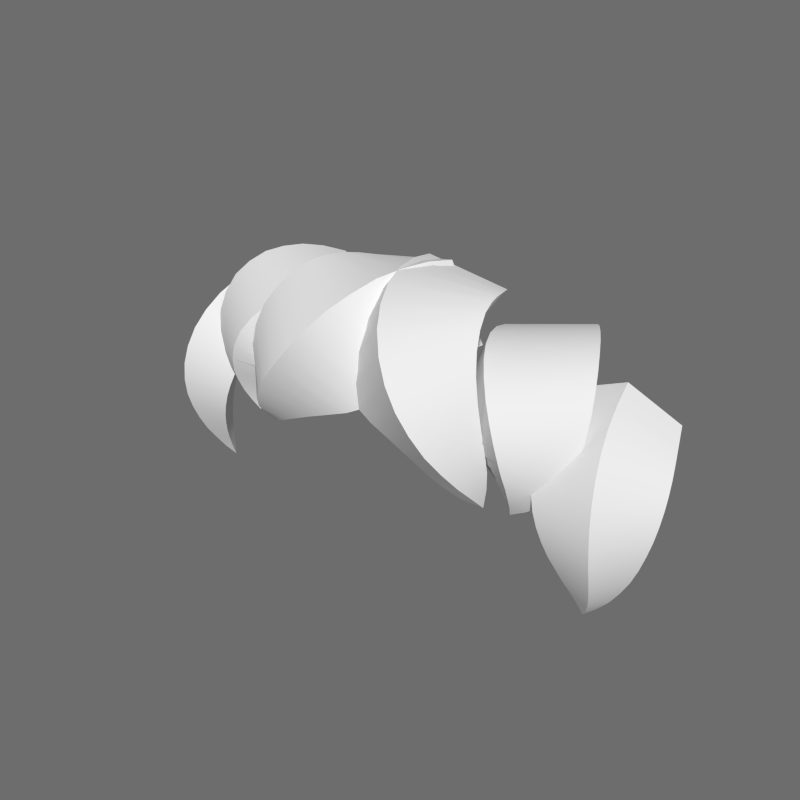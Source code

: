 # Source: BigoteHombre.blend  (saved by Blender 2.91.10; exported with 4.5.12 LTS)
import bpy
from mathutils import Matrix  # noqa: F401  (used for matrix-valued properties, if any)

bpy.ops.wm.read_factory_settings(use_empty=True)
scene = bpy.context.scene
scene.name = 'Scene'

# ---- node groups
ng_auto_smooth = bpy.data.node_groups.new('Auto Smooth', 'GeometryNodeTree')
_s = ng_auto_smooth.interface.new_socket(name='Geometry', in_out='OUTPUT', socket_type='NodeSocketGeometry')
_s = ng_auto_smooth.interface.new_socket(name='Geometry', in_out='INPUT', socket_type='NodeSocketGeometry')
_s = ng_auto_smooth.interface.new_socket(name='Angle', in_out='INPUT', socket_type='NodeSocketFloat')
_s.subtype = 'ANGLE'
_s.min_value = 0.0
_s.max_value = 3.142
ng_auto_smooth.is_modifier = True
_N = ng_auto_smooth.nodes; _L = ng_auto_smooth.links
n0 = _N.new('NodeGroupOutput'); n0.name = 'Group Output'; n0.location = (480, -100)
n1 = _N.new('NodeGroupInput'); n1.name = 'Group Input'; n1.location = (-420, -300)
n2 = _N.new('NodeGroupInput'); n2.name = 'Group Input.001'; n2.location = (-60, -100)
n3 = _N.new('GeometryNodeSetShadeSmooth'); n3.name = 'Set Shade Smooth'; n3.location = (120, -100)
n3.domain = 'EDGE'
n4 = _N.new('GeometryNodeSetShadeSmooth'); n4.name = 'Set Shade Smooth.001'; n4.location = (300, -100)
n5 = _N.new('GeometryNodeInputMeshEdgeAngle'); n5.name = 'Edge Angle'; n5.location = (-420, -220)
n6 = _N.new('GeometryNodeInputEdgeSmooth'); n6.name = 'Is Edge Smooth'; n6.location = (-60, -160)
n7 = _N.new('GeometryNodeInputShadeSmooth'); n7.name = 'Is Face Smooth'; n7.location = (-240, -340)
n8 = _N.new('FunctionNodeBooleanMath'); n8.name = 'Boolean Math'; n8.location = (-60, -220)
n9 = _N.new('FunctionNodeCompare'); n9.name = 'Compare'; n9.location = (-240, -180)
n9.operation = 'LESS_EQUAL'
_L.new(n5.outputs[0], n9.inputs[0])
_L.new(n4.outputs[0], n0.inputs[0])
_L.new(n1.outputs[1], n9.inputs[1])
_L.new(n9.outputs[0], n8.inputs[0])
_L.new(n7.outputs[0], n8.inputs[1])
_L.new(n2.outputs[0], n3.inputs[0])
_L.new(n6.outputs[0], n3.inputs[1])
_L.new(n3.outputs[0], n4.inputs[0])
_L.new(n8.outputs[0], n3.inputs[2])
n0.is_active_output = True

# ---- world
world_world = bpy.data.worlds.new('World'); scene.world = world_world
world_world.color = (0.1523, 0.1523, 0.1523)
world_world.use_sun_shadow = False
world_world.sun_shadow_jitter_overblur = 0.0
world_world.cycles.sampling_method = 'NONE'
world_world.cycles.sample_map_resolution = 256

# ---- meshes
me_cube_004 = bpy.data.meshes.new('Cube.004')
me_cube_004.from_pydata([(-0.06169, -0.4373, 2.401), (0.01644, -0.4266, 2.383), (0.06536, -0.4086, 2.445), (-0.01278, -0.4193, 2.463), (-0.05998, -0.4643, 2.401), (0.02167, -0.4416, 2.382), (0.07332, -0.4242, 2.45), (-0.008334, -0.4468, 2.468), (-0.05335, -0.4881, 2.396), (0.02854, -0.4528, 2.381), (0.07987, -0.4383, 2.454), (-0.002014, -0.4736, 2.468), (-0.04283, -0.5069, 2.387), (0.03631, -0.4609, 2.38), (0.08547, -0.4528, 2.457), (0.006329, -0.4987, 2.464), (-0.02978, -0.5199, 2.376), (0.04446, -0.4673, 2.38), (0.09088, -0.4684, 2.458), (0.01664, -0.521, 2.454), (-0.01548, -0.5275, 2.365), (0.05273, -0.4731, 2.38), (0.0968, -0.4849, 2.456), (0.02858, -0.5393, 2.441), (-0.0008412, -0.531, 2.355), (0.06109, -0.4793, 2.379), (0.1035, -0.501, 2.448), (0.04161, -0.5527, 2.424), (0.01375, -0.5321, 2.347), (0.0695, -0.486, 2.376), (0.1109, -0.515, 2.436), (0.05516, -0.5611, 2.406), (0.02832, -0.5325, 2.341), (0.07781, -0.493, 2.372), (0.1183, -0.5252, 2.42), (0.06879, -0.5646, 2.388), (0.0431, -0.533, 2.335), (0.0858, -0.4998, 2.364), (0.1249, -0.5307, 2.4), (0.08215, -0.564, 2.371), (0.05842, -0.5339, 2.329), (0.09326, -0.5058, 2.354), (0.1297, -0.5316, 2.379), (0.09485, -0.5597, 2.354), (0.07455, -0.5342, 2.322), (0.1002, -0.5107, 2.342), (0.1319, -0.5286, 2.358), (0.1063, -0.552, 2.339), (0.09141, -0.5325, 2.314), (0.1069, -0.5143, 2.328), (0.1311, -0.5232, 2.337), (0.1156, -0.5414, 2.324), (0.1082, -0.5266, 2.305), (0.1141, -0.5159, 2.312), (0.1274, -0.5178, 2.317), (0.1215, -0.5284, 2.31), (0.1225, -0.5143, 2.296), (0.05201, -0.4447, 2.343), (0.126, -0.4137, 2.353), (0.1447, -0.387, 2.427), (0.0707, -0.4181, 2.417), (0.05626, -0.4655, 2.344), (0.1346, -0.4294, 2.354), (0.1568, -0.4061, 2.435), (0.07847, -0.4421, 2.425), (0.06113, -0.4816, 2.344), (0.1413, -0.4411, 2.354), (0.1676, -0.4236, 2.439), (0.08748, -0.4641, 2.429), (0.06624, -0.4932, 2.343), (0.1461, -0.4491, 2.353), (0.1775, -0.4401, 2.439), (0.09768, -0.4843, 2.429), (0.07124, -0.5007, 2.342), (0.1489, -0.4542, 2.353), (0.1864, -0.4558, 2.436), (0.1088, -0.5023, 2.425), (0.07601, -0.5047, 2.342), (0.1501, -0.4575, 2.353), (0.1944, -0.4705, 2.428), (0.1203, -0.5176, 2.417), (0.08084, -0.5062, 2.342), (0.1506, -0.4606, 2.353), (0.2008, -0.4835, 2.417), (0.131, -0.5292, 2.405), (0.08635, -0.5067, 2.343), (0.1512, -0.4645, 2.353), (0.2049, -0.4941, 2.401), (0.1401, -0.5364, 2.391), (0.09313, -0.5071, 2.343), (0.1523, -0.4696, 2.351), (0.2059, -0.5018, 2.384), (0.1467, -0.5393, 2.376), (0.1013, -0.5077, 2.343), (0.1537, -0.4757, 2.347), (0.2034, -0.5067, 2.366), (0.1511, -0.5388, 2.361), (0.1107, -0.5084, 2.34), (0.1547, -0.4823, 2.341), (0.1974, -0.5095, 2.348), (0.1533, -0.5357, 2.347), (0.1206, -0.5092, 2.334), (0.155, -0.4891, 2.332), (0.1883, -0.5108, 2.332), (0.154, -0.5309, 2.335), (0.1304, -0.5098, 2.325), (0.1539, -0.4961, 2.321), (0.1766, -0.5112, 2.318), (0.1531, -0.5249, 2.322), (0.1395, -0.5104, 2.313), (0.1513, -0.5034, 2.31), (0.1627, -0.5112, 2.307), (0.1509, -0.5182, 2.31), (0.1471, -0.5111, 2.298), (0.1573, -0.4478, 2.394), (0.1976, -0.4276, 2.361), (0.2491, -0.4272, 2.382), (0.2088, -0.4473, 2.415), (0.1579, -0.4697, 2.384), (0.2002, -0.4428, 2.351), (0.2557, -0.4436, 2.373), (0.2135, -0.4705, 2.406), (0.1598, -0.4878, 2.373), (0.2025, -0.4541, 2.343), (0.2608, -0.4565, 2.365), (0.2181, -0.4903, 2.395), (0.1628, -0.502, 2.36), (0.2047, -0.4622, 2.335), (0.2644, -0.4666, 2.355), (0.2225, -0.5065, 2.381), (0.1666, -0.5125, 2.347), (0.2066, -0.4681, 2.327), (0.2665, -0.4745, 2.345), (0.2265, -0.5188, 2.365), (0.1709, -0.5193, 2.333), (0.2085, -0.4727, 2.321), (0.2674, -0.4806, 2.335), (0.2298, -0.5271, 2.347), (0.1756, -0.5228, 2.319), (0.2104, -0.4767, 2.313), (0.2669, -0.4853, 2.323), (0.2321, -0.5314, 2.329), (0.1805, -0.5236, 2.306), (0.2122, -0.48, 2.305), (0.2651, -0.4886, 2.31), (0.2334, -0.5321, 2.311), (0.1855, -0.5222, 2.293), (0.214, -0.4828, 2.295), (0.262, -0.4907, 2.297), (0.2335, -0.5301, 2.294), (0.1906, -0.5193, 2.28), (0.2154, -0.485, 2.283), (0.2573, -0.4916, 2.282), (0.2325, -0.5259, 2.279), (0.1956, -0.515, 2.268), (0.2163, -0.4866, 2.271), (0.2511, -0.4917, 2.267), (0.2304, -0.5202, 2.264), (0.2004, -0.5099, 2.255), (0.2165, -0.4877, 2.258), (0.2433, -0.4914, 2.253), (0.2273, -0.5135, 2.25), (0.2049, -0.5041, 2.243), (0.2158, -0.4887, 2.244), (0.234, -0.4909, 2.239), (0.223, -0.5062, 2.238), (0.2086, -0.4978, 2.23), (0.2141, -0.4898, 2.23), (0.2232, -0.4907, 2.227), (0.2177, -0.4987, 2.226), (0.2113, -0.4913, 2.216), (0.06169, -0.4373, 2.401), (-0.01644, -0.4266, 2.383), (-0.06536, -0.4086, 2.445), (0.01277, -0.4193, 2.463), (0.05998, -0.4643, 2.401), (-0.02167, -0.4416, 2.382), (-0.07332, -0.4242, 2.45), (0.008334, -0.4468, 2.468), (0.05335, -0.4881, 2.396), (-0.02854, -0.4528, 2.381), (-0.07987, -0.4383, 2.454), (0.002014, -0.4736, 2.468), (0.04283, -0.5069, 2.387), (-0.03631, -0.4609, 2.38), (-0.08547, -0.4528, 2.457), (-0.00633, -0.4987, 2.464), (0.02978, -0.5199, 2.376), (-0.04446, -0.4673, 2.38), (-0.09088, -0.4684, 2.458), (-0.01664, -0.521, 2.454), (0.01548, -0.5275, 2.365), (-0.05273, -0.4731, 2.38), (-0.0968, -0.4849, 2.456), (-0.02858, -0.5393, 2.441), (0.0008409, -0.531, 2.355), (-0.06109, -0.4793, 2.379), (-0.1035, -0.501, 2.448), (-0.04161, -0.5527, 2.424), (-0.01375, -0.5321, 2.347), (-0.0695, -0.486, 2.376), (-0.1109, -0.515, 2.436), (-0.05516, -0.5611, 2.406), (-0.02832, -0.5325, 2.341), (-0.07781, -0.493, 2.372), (-0.1183, -0.5252, 2.42), (-0.06879, -0.5646, 2.388), (-0.0431, -0.533, 2.335), (-0.0858, -0.4998, 2.364), (-0.1249, -0.5307, 2.4), (-0.08215, -0.564, 2.371), (-0.05842, -0.5339, 2.329), (-0.09326, -0.5058, 2.354), (-0.1297, -0.5316, 2.379), (-0.09485, -0.5597, 2.354), (-0.07455, -0.5342, 2.322), (-0.1002, -0.5107, 2.342), (-0.1319, -0.5286, 2.358), (-0.1063, -0.552, 2.339), (-0.09141, -0.5325, 2.314), (-0.1069, -0.5143, 2.328), (-0.1311, -0.5232, 2.337), (-0.1156, -0.5414, 2.324), (-0.1082, -0.5266, 2.305), (-0.1141, -0.5159, 2.312), (-0.1274, -0.5178, 2.317), (-0.1215, -0.5284, 2.31), (-0.1225, -0.5143, 2.296), (-0.05201, -0.4447, 2.343), (-0.126, -0.4137, 2.353), (-0.1447, -0.387, 2.427), (-0.0707, -0.4181, 2.417), (-0.05626, -0.4655, 2.344), (-0.1346, -0.4294, 2.354), (-0.1568, -0.4061, 2.435), (-0.07847, -0.4421, 2.425), (-0.06113, -0.4816, 2.344), (-0.1413, -0.4411, 2.354), (-0.1676, -0.4236, 2.439), (-0.08748, -0.4641, 2.429), (-0.06624, -0.4932, 2.343), (-0.1461, -0.4491, 2.353), (-0.1775, -0.4401, 2.439), (-0.09768, -0.4843, 2.429), (-0.07124, -0.5007, 2.342), (-0.1489, -0.4542, 2.353), (-0.1864, -0.4558, 2.436), (-0.1088, -0.5023, 2.425), (-0.07601, -0.5047, 2.342), (-0.1501, -0.4575, 2.353), (-0.1944, -0.4705, 2.428), (-0.1203, -0.5176, 2.417), (-0.08084, -0.5062, 2.342), (-0.1506, -0.4606, 2.353), (-0.2008, -0.4835, 2.417), (-0.131, -0.5292, 2.405), (-0.08635, -0.5067, 2.343), (-0.1512, -0.4645, 2.353), (-0.2049, -0.4941, 2.401), (-0.1401, -0.5364, 2.391), (-0.09313, -0.5071, 2.343), (-0.1523, -0.4696, 2.351), (-0.2059, -0.5018, 2.384), (-0.1467, -0.5393, 2.376), (-0.1013, -0.5077, 2.343), (-0.1537, -0.4757, 2.347), (-0.2034, -0.5067, 2.366), (-0.1511, -0.5388, 2.361), (-0.1107, -0.5084, 2.34), (-0.1547, -0.4823, 2.341), (-0.1974, -0.5095, 2.348), (-0.1533, -0.5357, 2.347), (-0.1206, -0.5092, 2.334), (-0.155, -0.4891, 2.332), (-0.1883, -0.5108, 2.332), (-0.154, -0.5309, 2.335), (-0.1304, -0.5098, 2.325), (-0.1539, -0.4961, 2.321), (-0.1766, -0.5112, 2.318), (-0.1532, -0.5249, 2.322), (-0.1395, -0.5104, 2.313), (-0.1513, -0.5034, 2.31), (-0.1627, -0.5112, 2.307), (-0.1509, -0.5182, 2.31), (-0.1471, -0.5111, 2.298), (-0.1573, -0.4478, 2.394), (-0.1976, -0.4276, 2.361), (-0.2491, -0.4272, 2.382), (-0.2088, -0.4473, 2.415), (-0.1579, -0.4697, 2.384), (-0.2002, -0.4428, 2.351), (-0.2557, -0.4436, 2.373), (-0.2135, -0.4705, 2.406), (-0.1598, -0.4878, 2.373), (-0.2025, -0.4541, 2.343), (-0.2608, -0.4565, 2.365), (-0.2181, -0.4903, 2.395), (-0.1628, -0.502, 2.36), (-0.2047, -0.4622, 2.335), (-0.2644, -0.4666, 2.355), (-0.2225, -0.5065, 2.381), (-0.1666, -0.5125, 2.347), (-0.2066, -0.4681, 2.327), (-0.2665, -0.4745, 2.345), (-0.2265, -0.5188, 2.365), (-0.1709, -0.5193, 2.333), (-0.2085, -0.4727, 2.321), (-0.2674, -0.4806, 2.335), (-0.2298, -0.5271, 2.347), (-0.1756, -0.5228, 2.319), (-0.2104, -0.4767, 2.313), (-0.2669, -0.4853, 2.323), (-0.2321, -0.5314, 2.329), (-0.1805, -0.5236, 2.306), (-0.2122, -0.48, 2.305), (-0.2651, -0.4886, 2.31), (-0.2334, -0.5321, 2.311), (-0.1855, -0.5222, 2.293), (-0.214, -0.4828, 2.295), (-0.262, -0.4907, 2.297), (-0.2335, -0.5301, 2.294), (-0.1906, -0.5193, 2.28), (-0.2154, -0.485, 2.283), (-0.2573, -0.4916, 2.282), (-0.2325, -0.5259, 2.279), (-0.1956, -0.515, 2.268), (-0.2163, -0.4866, 2.271), (-0.2511, -0.4917, 2.267), (-0.2304, -0.5202, 2.264), (-0.2004, -0.5099, 2.255), (-0.2165, -0.4877, 2.258), (-0.2433, -0.4914, 2.253), (-0.2273, -0.5135, 2.25), (-0.2049, -0.5041, 2.243), (-0.2158, -0.4887, 2.244), (-0.234, -0.4909, 2.239), (-0.223, -0.5062, 2.238), (-0.2086, -0.4978, 2.23), (-0.2141, -0.4898, 2.23), (-0.2232, -0.4907, 2.227), (-0.2177, -0.4987, 2.226), (-0.2113, -0.4913, 2.216)], [], [(0, 4, 7, 3), (1, 5, 4, 0), (2, 6, 5, 1), (3, 7, 6, 2), (4, 8, 11, 7), (5, 9, 8, 4), (6, 10, 9, 5), (7, 11, 10, 6), (8, 12, 15, 11), (9, 13, 12, 8), (10, 14, 13, 9), (11, 15, 14, 10), (12, 16, 19, 15), (13, 17, 16, 12), (14, 18, 17, 13), (15, 19, 18, 14), (16, 20, 23, 19), (17, 21, 20, 16), (18, 22, 21, 17), (19, 23, 22, 18), (20, 24, 27, 23), (21, 25, 24, 20), (22, 26, 25, 21), (23, 27, 26, 22), (24, 28, 31, 27), (25, 29, 28, 24), (26, 30, 29, 25), (27, 31, 30, 26), (28, 32, 35, 31), (29, 33, 32, 28), (30, 34, 33, 29), (31, 35, 34, 30), (32, 36, 39, 35), (33, 37, 36, 32), (34, 38, 37, 33), (35, 39, 38, 34), (36, 40, 43, 39), (37, 41, 40, 36), (38, 42, 41, 37), (39, 43, 42, 38), (40, 44, 47, 43), (41, 45, 44, 40), (42, 46, 45, 41), (43, 47, 46, 42), (44, 48, 51, 47), (45, 49, 48, 44), (46, 50, 49, 45), (47, 51, 50, 46), (48, 52, 55, 51), (49, 53, 52, 48), (50, 54, 53, 49), (51, 55, 54, 50), (52, 56, 55), (53, 56, 52), (54, 56, 53), (55, 56, 54), (57, 61, 64, 60), (58, 62, 61, 57), (59, 63, 62, 58), (60, 64, 63, 59), (61, 65, 68, 64), (62, 66, 65, 61), (63, 67, 66, 62), (64, 68, 67, 63), (65, 69, 72, 68), (66, 70, 69, 65), (67, 71, 70, 66), (68, 72, 71, 67), (69, 73, 76, 72), (70, 74, 73, 69), (71, 75, 74, 70), (72, 76, 75, 71), (73, 77, 80, 76), (74, 78, 77, 73), (75, 79, 78, 74), (76, 80, 79, 75), (77, 81, 84, 80), (78, 82, 81, 77), (79, 83, 82, 78), (80, 84, 83, 79), (81, 85, 88, 84), (82, 86, 85, 81), (83, 87, 86, 82), (84, 88, 87, 83), (85, 89, 92, 88), (86, 90, 89, 85), (87, 91, 90, 86), (88, 92, 91, 87), (89, 93, 96, 92), (90, 94, 93, 89), (91, 95, 94, 90), (92, 96, 95, 91), (93, 97, 100, 96), (94, 98, 97, 93), (95, 99, 98, 94), (96, 100, 99, 95), (97, 101, 104, 100), (98, 102, 101, 97), (99, 103, 102, 98), (100, 104, 103, 99), (101, 105, 108, 104), (102, 106, 105, 101), (103, 107, 106, 102), (104, 108, 107, 103), (105, 109, 112, 108), (106, 110, 109, 105), (107, 111, 110, 106), (108, 112, 111, 107), (109, 113, 112), (110, 113, 109), (111, 113, 110), (112, 113, 111), (114, 118, 121, 117), (115, 119, 118, 114), (116, 120, 119, 115), (117, 121, 120, 116), (118, 122, 125, 121), (119, 123, 122, 118), (120, 124, 123, 119), (121, 125, 124, 120), (122, 126, 129, 125), (123, 127, 126, 122), (124, 128, 127, 123), (125, 129, 128, 124), (126, 130, 133, 129), (127, 131, 130, 126), (128, 132, 131, 127), (129, 133, 132, 128), (130, 134, 137, 133), (131, 135, 134, 130), (132, 136, 135, 131), (133, 137, 136, 132), (134, 138, 141, 137), (135, 139, 138, 134), (136, 140, 139, 135), (137, 141, 140, 136), (138, 142, 145, 141), (139, 143, 142, 138), (140, 144, 143, 139), (141, 145, 144, 140), (142, 146, 149, 145), (143, 147, 146, 142), (144, 148, 147, 143), (145, 149, 148, 144), (146, 150, 153, 149), (147, 151, 150, 146), (148, 152, 151, 147), (149, 153, 152, 148), (150, 154, 157, 153), (151, 155, 154, 150), (152, 156, 155, 151), (153, 157, 156, 152), (154, 158, 161, 157), (155, 159, 158, 154), (156, 160, 159, 155), (157, 161, 160, 156), (158, 162, 165, 161), (159, 163, 162, 158), (160, 164, 163, 159), (161, 165, 164, 160), (162, 166, 169, 165), (163, 167, 166, 162), (164, 168, 167, 163), (165, 169, 168, 164), (166, 170, 169), (167, 170, 166), (168, 170, 167), (169, 170, 168), (171, 174, 178, 175), (172, 171, 175, 176), (173, 172, 176, 177), (174, 173, 177, 178), (175, 178, 182, 179), (176, 175, 179, 180), (177, 176, 180, 181), (178, 177, 181, 182), (179, 182, 186, 183), (180, 179, 183, 184), (181, 180, 184, 185), (182, 181, 185, 186), (183, 186, 190, 187), (184, 183, 187, 188), (185, 184, 188, 189), (186, 185, 189, 190), (187, 190, 194, 191), (188, 187, 191, 192), (189, 188, 192, 193), (190, 189, 193, 194), (191, 194, 198, 195), (192, 191, 195, 196), (193, 192, 196, 197), (194, 193, 197, 198), (195, 198, 202, 199), (196, 195, 199, 200), (197, 196, 200, 201), (198, 197, 201, 202), (199, 202, 206, 203), (200, 199, 203, 204), (201, 200, 204, 205), (202, 201, 205, 206), (203, 206, 210, 207), (204, 203, 207, 208), (205, 204, 208, 209), (206, 205, 209, 210), (207, 210, 214, 211), (208, 207, 211, 212), (209, 208, 212, 213), (210, 209, 213, 214), (211, 214, 218, 215), (212, 211, 215, 216), (213, 212, 216, 217), (214, 213, 217, 218), (215, 218, 222, 219), (216, 215, 219, 220), (217, 216, 220, 221), (218, 217, 221, 222), (219, 222, 226, 223), (220, 219, 223, 224), (221, 220, 224, 225), (222, 221, 225, 226), (223, 226, 227), (224, 223, 227), (225, 224, 227), (226, 225, 227), (228, 231, 235, 232), (229, 228, 232, 233), (230, 229, 233, 234), (231, 230, 234, 235), (232, 235, 239, 236), (233, 232, 236, 237), (234, 233, 237, 238), (235, 234, 238, 239), (236, 239, 243, 240), (237, 236, 240, 241), (238, 237, 241, 242), (239, 238, 242, 243), (240, 243, 247, 244), (241, 240, 244, 245), (242, 241, 245, 246), (243, 242, 246, 247), (244, 247, 251, 248), (245, 244, 248, 249), (246, 245, 249, 250), (247, 246, 250, 251), (248, 251, 255, 252), (249, 248, 252, 253), (250, 249, 253, 254), (251, 250, 254, 255), (252, 255, 259, 256), (253, 252, 256, 257), (254, 253, 257, 258), (255, 254, 258, 259), (256, 259, 263, 260), (257, 256, 260, 261), (258, 257, 261, 262), (259, 258, 262, 263), (260, 263, 267, 264), (261, 260, 264, 265), (262, 261, 265, 266), (263, 262, 266, 267), (264, 267, 271, 268), (265, 264, 268, 269), (266, 265, 269, 270), (267, 266, 270, 271), (268, 271, 275, 272), (269, 268, 272, 273), (270, 269, 273, 274), (271, 270, 274, 275), (272, 275, 279, 276), (273, 272, 276, 277), (274, 273, 277, 278), (275, 274, 278, 279), (276, 279, 283, 280), (277, 276, 280, 281), (278, 277, 281, 282), (279, 278, 282, 283), (280, 283, 284), (281, 280, 284), (282, 281, 284), (283, 282, 284), (285, 288, 292, 289), (286, 285, 289, 290), (287, 286, 290, 291), (288, 287, 291, 292), (289, 292, 296, 293), (290, 289, 293, 294), (291, 290, 294, 295), (292, 291, 295, 296), (293, 296, 300, 297), (294, 293, 297, 298), (295, 294, 298, 299), (296, 295, 299, 300), (297, 300, 304, 301), (298, 297, 301, 302), (299, 298, 302, 303), (300, 299, 303, 304), (301, 304, 308, 305), (302, 301, 305, 306), (303, 302, 306, 307), (304, 303, 307, 308), (305, 308, 312, 309), (306, 305, 309, 310), (307, 306, 310, 311), (308, 307, 311, 312), (309, 312, 316, 313), (310, 309, 313, 314), (311, 310, 314, 315), (312, 311, 315, 316), (313, 316, 320, 317), (314, 313, 317, 318), (315, 314, 318, 319), (316, 315, 319, 320), (317, 320, 324, 321), (318, 317, 321, 322), (319, 318, 322, 323), (320, 319, 323, 324), (321, 324, 328, 325), (322, 321, 325, 326), (323, 322, 326, 327), (324, 323, 327, 328), (325, 328, 332, 329), (326, 325, 329, 330), (327, 326, 330, 331), (328, 327, 331, 332), (329, 332, 336, 333), (330, 329, 333, 334), (331, 330, 334, 335), (332, 331, 335, 336), (333, 336, 340, 337), (334, 333, 337, 338), (335, 334, 338, 339), (336, 335, 339, 340), (337, 340, 341), (338, 337, 341), (339, 338, 341), (340, 339, 341)])
me_cube_004.polygons.foreach_set('use_smooth', [True] * 336)
me_cube_004.use_remesh_preserve_volume = False
me_cube_004.use_remesh_preserve_attributes = False
me_cube_004.use_mirror_vertex_groups = False
me_cube_004.update()

# ---- objects
ob_body = bpy.data.objects.new('Body', me_cube_004)

# ---- transforms, parenting, visibility, modifiers, constraints
ob_body.location = (0.0, 0.0, -2.384e-07)
ob_body.lineart.crease_threshold = 0.0
_vg = ob_body.vertex_groups.new(name='Bone')
_vg = ob_body.vertex_groups.new(name='Foot.L')
_vg = ob_body.vertex_groups.new(name='Body')
_vg = ob_body.vertex_groups.new(name='Hips')
_vg = ob_body.vertex_groups.new(name='Abdomen')
_vg = ob_body.vertex_groups.new(name='Torso')
_vg = ob_body.vertex_groups.new(name='Neck')
_vg = ob_body.vertex_groups.new(name='Head')
_vg.add([0, 1, 2, 3, 4, 5, 6, 7, 8, 9, 10, 11, 12, 13, 14, 15, 16, 17, 18, 19, 20, 21, 22, 23, 24, 25, 26, 27, 28, 29, 30, 31, 32, 33, 34, 35, 36, 37, 38, 39, 40, 41, 42, 43, 44, 45, 46, 47, 48, 49, 50, 51, 52, 53, 54, 55, 56, 57, 58, 59, 60, 61, 62, 63, 64, 65, 66, 67, 68, 69, 70, 71, 72, 73, 74, 75, 76, 77, 78, 79, 80, 81, 82, 83, 84, 85, 86, 87, 88, 89, 90, 91, 92, 93, 94, 95, 96, 97, 98, 99, 100, 101, 102, 103, 104, 105, 106, 107, 108, 109, 110, 111, 112, 113, 114, 115, 116, 117, 118, 119, 120, 121, 122, 123, 124, 125, 126, 127, 128, 129, 130, 131, 132, 133, 134, 135, 136, 137, 138, 139, 140, 141, 142, 143, 144, 145, 146, 147, 148, 149, 150, 151, 152, 153, 154, 155, 156, 157, 158, 159, 160, 161, 162, 163, 164, 165, 166, 167, 168, 169, 170, 171, 172, 173, 174, 175, 176, 177, 178, 179, 180, 181, 182, 183, 184, 185, 186, 187, 188, 189, 190, 191, 192, 193, 194, 195, 196, 197, 198, 199, 200, 201, 202, 203, 204, 205, 206, 207, 208, 209, 210, 211, 212, 213, 214, 215, 216, 217, 218, 219, 220, 221, 222, 223, 224, 225, 226, 227, 228, 229, 230, 231, 232, 233, 234, 235, 236, 237, 238, 239, 240, 241, 242, 243, 244, 245, 246, 247, 248, 249, 250, 251, 252, 253, 254, 255, 256, 257, 258, 259, 260, 261, 262, 263, 264, 265, 266, 267, 268, 269, 270, 271, 272, 273, 274, 275, 276, 277, 278, 279, 280, 281, 282, 283, 284, 285, 286, 287, 288, 289, 290, 291, 292, 293, 294, 295, 296, 297, 298, 299, 300, 301, 302, 303, 304, 305, 306, 307, 308, 309, 310, 311, 312, 313, 314, 315, 316, 317, 318, 319, 320, 321, 322, 323, 324, 325, 326, 327, 328, 329, 330, 331, 332, 333, 334, 335, 336, 337, 338, 339, 340, 341], 1.0, 'REPLACE')
_vg = ob_body.vertex_groups.new(name='Shoulder.L')
_vg = ob_body.vertex_groups.new(name='UpperArm.L')
_vg = ob_body.vertex_groups.new(name='LowerArm.L')
_vg = ob_body.vertex_groups.new(name='Fist.L')
_vg = ob_body.vertex_groups.new(name='Shoulder.R')
_vg = ob_body.vertex_groups.new(name='UpperArm.R')
_vg = ob_body.vertex_groups.new(name='LowerArm.R')
_vg = ob_body.vertex_groups.new(name='Fist.R')
_vg = ob_body.vertex_groups.new(name='UpperLeg.L')
_vg = ob_body.vertex_groups.new(name='LowerLeg.L')
_vg = ob_body.vertex_groups.new(name='UpperLeg.R')
_vg = ob_body.vertex_groups.new(name='LowerLeg.R')
_vg = ob_body.vertex_groups.new(name='PoleTarget.L')
_vg = ob_body.vertex_groups.new(name='Foot.R')
_vg = ob_body.vertex_groups.new(name='PoleTarget.R')
_m = ob_body.modifiers.new('Armature', 'ARMATURE')
_m = ob_body.modifiers.new('Auto Smooth', 'NODES')
_m.node_group = ng_auto_smooth
_gi = [s.identifier for s in ng_auto_smooth.interface.items_tree if s.item_type == 'SOCKET' and s.in_out == 'INPUT']
_m[_gi[1]] = 0.5236  # Angle

# ---- collection membership
scene.collection.objects.link(ob_body)

# ---- scene / render settings (as saved in the file)
scene.frame_start = 1; scene.frame_end = 21; scene.frame_set(5)
scene.render.engine = 'CYCLES'
scene.render.resolution_x = 1000
scene.render.resolution_y = 1000
scene.render.dither_intensity = 0.0
scene.cycles.use_denoising = False
scene.cycles.samples = 50
scene.cycles.sampling_pattern = 'TABULATED_SOBOL'
scene.cycles.light_sampling_threshold = 0.0
scene.cycles.use_adaptive_sampling = False
scene.cycles.use_light_tree = False
scene.cycles.caustics_reflective = False
scene.cycles.caustics_refractive = False
scene.cycles.blur_glossy = 0.0
scene.cycles.max_bounces = 2
scene.cycles.pixel_filter_type = 'GAUSSIAN'
scene.cycles.sample_clamp_indirect = 0.0
scene.view_settings.view_transform = 'Standard'
bpy.context.view_layer.update()

# ---- added for rendering (the .blend has no active camera and no usable light): camera, sun
cam_auto = bpy.data.cameras.new('AutoCamera')
cam_auto.lens = 50.0
cam_auto.sensor_width = 36.0
cam_auto.clip_end = 1000.0
ob_auto_camera = bpy.data.objects.new('AutoCamera', cam_auto)
scene.collection.objects.link(ob_auto_camera)
ob_auto_camera.location = (0.571301, -1.16141, 2.7992)
ob_auto_camera.rotation_euler = (1.09748, -7.21219e-08, 0.694738)
scene.camera = ob_auto_camera
light_auto_sun = bpy.data.lights.new('AutoSun', 'SUN')
light_auto_sun.energy = 3.0
light_auto_sun.angle = 0.0523599
ob_auto_sun = bpy.data.objects.new('AutoSun', light_auto_sun)
scene.collection.objects.link(ob_auto_sun)
ob_auto_sun.rotation_euler = (0.872665, 0.174533, 0.523599)
bpy.context.view_layer.update()
